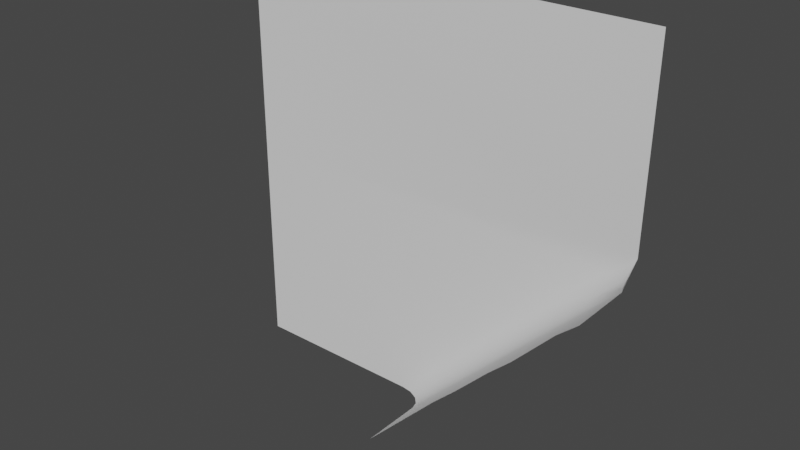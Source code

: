 # Source: cliff_middle_middle_roof.blend  (saved by Blender 2.80.75; exported with 4.5.12 LTS)
import bpy
from mathutils import Matrix  # noqa: F401  (used for matrix-valued properties, if any)

bpy.ops.wm.read_factory_settings(use_empty=True)
scene = bpy.context.scene
scene.name = 'Scene'

# ---- collections
col_collection = bpy.data.collections.new('Collection'); scene.collection.children.link(col_collection)

# ---- world
world_world = bpy.data.worlds.new('World'); scene.world = world_world
world_world.use_nodes = True; world_world.node_tree.nodes.clear()
_N = world_world.node_tree.nodes; _L = world_world.node_tree.links
n0 = _N.new('ShaderNodeOutputWorld'); n0.name = 'World Output'; n0.location = (300, 300)
n1 = _N.new('ShaderNodeBackground'); n1.name = 'Background'; n1.location = (10, 300)
n1.inputs[0].default_value = (0.05088, 0.05088, 0.05088, 1.0)
_L.new(n1.outputs[0], n0.inputs[0])
n0.is_active_output = True
world_world.color = (0.05088, 0.05088, 0.05088)
world_world.use_sun_shadow = False
world_world.sun_shadow_jitter_overblur = 0.0

# ---- meshes
me_plane = bpy.data.meshes.new('Plane')
me_plane.from_pydata([(-0.5, 0.0, 0.5), (-0.5, 0.0, -0.5), (0.5, 0.0, 0.5), (-0.5, 0.0, 0.0), (-0.002881, -0.203, -0.4972), (0.4971, -0.203, 0.002765), (0.4257, -0.1596, -0.06866), (0.3543, -0.1951, -0.1401), (0.2828, -0.1696, -0.2115), (0.2114, -0.1778, -0.2829), (0.14, -0.1596, -0.3544), (0.06855, -0.1815, -0.4258), (-0.07359, -0.003009, -0.4972), (-0.002881, -0.05301, -0.4972), (-0.04653, -0.006815, -0.4972), (-0.02359, -0.01765, -0.4972), (-0.008264, -0.03387, -0.4972), (0.4971, -0.05301, 0.002765), (0.4264, -0.003009, 0.002765), (0.4971, -0.003009, 0.05276), (0.4917, -0.03387, 0.002765), (0.4764, -0.01765, 0.002765), (0.4535, -0.006815, 0.002765), (0.4257, -0.05301, -0.06866), (0.3903, -0.003009, -0.03331), (0.423, -0.03387, -0.06597), (0.4153, -0.01765, -0.05831), (0.4039, -0.006815, -0.04684), (0.3543, -0.05301, -0.1401), (0.3189, -0.003009, -0.1047), (0.3516, -0.03387, -0.1374), (0.3439, -0.01765, -0.1297), (0.3324, -0.006815, -0.1183), (0.2828, -0.05301, -0.2115), (0.2475, -0.003009, -0.1762), (0.2801, -0.03387, -0.2088), (0.2725, -0.01765, -0.2012), (0.261, -0.006815, -0.1897), (0.2114, -0.05301, -0.2829), (0.176, -0.003009, -0.2476), (0.2087, -0.03387, -0.2803), (0.201, -0.01765, -0.2726), (0.1896, -0.006815, -0.2611), (0.14, -0.05301, -0.3544), (0.1046, -0.003009, -0.319), (0.1373, -0.03387, -0.3517), (0.1296, -0.01765, -0.344), (0.1182, -0.006815, -0.3326), (0.03319, -0.003009, -0.3905), (0.06855, -0.05301, -0.4258), (0.04672, -0.006815, -0.404), (0.05819, -0.01765, -0.4155), (0.06586, -0.03387, -0.4231)], [], [(2, 19, 18, 3, 0), (23, 17, 5, 6), (28, 23, 6, 7), (1, 3, 18, 24, 29, 34, 39, 44, 48, 12), (49, 43, 10, 11), (43, 38, 9, 10), (38, 33, 8, 9), (33, 28, 7, 8), (17, 20, 19), (20, 21, 19), (21, 22, 19), (22, 18, 19), (49, 13, 16, 52), (52, 16, 15, 51), (51, 15, 14, 50), (50, 14, 12, 48), (17, 23, 25, 20), (20, 25, 26, 21), (21, 26, 27, 22), (22, 27, 24, 18), (23, 28, 30, 25), (25, 30, 31, 26), (26, 31, 32, 27), (27, 32, 29, 24), (28, 33, 35, 30), (30, 35, 36, 31), (31, 36, 37, 32), (32, 37, 34, 29), (33, 38, 40, 35), (35, 40, 41, 36), (36, 41, 42, 37), (37, 42, 39, 34), (38, 43, 45, 40), (40, 45, 46, 41), (41, 46, 47, 42), (42, 47, 44, 39), (43, 49, 52, 45), (45, 52, 51, 46), (46, 51, 50, 47), (47, 50, 48, 44), (13, 49, 11, 4)])
me_plane.polygons.foreach_set('use_smooth', [True] * 41)
_uv = me_plane.uv_layers.new(name='UVMap')
_uv.uv.foreach_set('vector', [0.0, 0.0, 0.9, 0.9, 0.9293, 0.9293, 0.0, 0.0, 0.0, 0.0, 0.8571, 1.0, 1.0, 1.0, 1.0, 1.0, 0.8571, 1.0, 0.7143, 1.0, 0.8571, 1.0, 0.8571, 1.0, 0.7143, 1.0, 0.0, 0.0, 0.0, 0.0, 0.9293, 0.9293, 0.8596, 0.9268, 0.7192, 0.9244, 0.5784, 0.9223, 0.4381, 0.9197, 0.2988, 0.9162, 0.1617, 0.9105, 0.0, 0.8586, 0.1429, 1.0, 0.2857, 1.0, 0.2857, 1.0, 0.1429, 1.0, 0.2857, 1.0, 0.4286, 1.0, 0.4286, 1.0, 0.2857, 1.0, 0.4286, 1.0, 0.5714, 1.0, 0.5714, 1.0, 0.4286, 1.0, 0.5714, 1.0, 0.7143, 1.0, 0.7143, 1.0, 0.5714, 1.0, 1.0, 1.0, 0.9946, 1.0, 1.0, 1.0, 0.9946, 1.0, 1.0, 1.0, 1.0, 1.0, 1.0, 1.0, 0.9563, 1.0, 1.0, 1.0, 0.9563, 1.0, 0.9293, 1.0, 1.0, 1.0, 0.1429, 1.0, 0.0, 1.0, -0.005383, 1.0, 0.1429, 1.0, 0.1429, 1.0, -0.005383, 1.0, 0.0, 1.0, 0.1429, 1.0, 0.1429, 1.0, 0.0, 1.0, 0.0, 0.9127, 0.154, 0.9452, 0.154, 0.9452, 0.0, 0.9127, 0.0, 0.8586, 0.1617, 0.9105, 1.0, 1.0, 0.8571, 1.0, 0.8571, 1.0, 0.9946, 1.0, 0.9946, 1.0, 0.8571, 1.0, 0.8571, 1.0, 0.9793, 1.0, 0.9793, 1.0, 0.8571, 1.0, 0.8593, 0.9542, 0.9563, 0.9563, 0.9563, 0.9563, 0.8593, 0.9542, 0.8596, 0.9268, 0.9293, 0.9293, 0.8571, 1.0, 0.7143, 1.0, 0.7143, 1.0, 0.8571, 1.0, 0.8571, 1.0, 0.7143, 1.0, 0.7143, 1.0, 0.8571, 1.0, 0.8571, 1.0, 0.7143, 1.0, 0.7177, 0.9529, 0.8593, 0.9542, 0.8593, 0.9542, 0.7177, 0.9529, 0.7192, 0.9244, 0.8596, 0.9268, 0.7143, 1.0, 0.5714, 1.0, 0.5714, 1.0, 0.7143, 1.0, 0.7143, 1.0, 0.5714, 1.0, 0.5714, 1.0, 0.7143, 1.0, 0.7143, 1.0, 0.5714, 1.0, 0.576, 0.9518, 0.7177, 0.9529, 0.7177, 0.9529, 0.576, 0.9518, 0.5784, 0.9223, 0.7192, 0.9244, 0.5714, 1.0, 0.4286, 1.0, 0.4286, 1.0, 0.5714, 1.0, 0.5714, 1.0, 0.4286, 1.0, 0.4286, 1.0, 0.5714, 1.0, 0.5714, 1.0, 0.4286, 1.0, 0.4346, 0.9503, 0.576, 0.9518, 0.576, 0.9518, 0.4346, 0.9503, 0.4381, 0.9197, 0.5784, 0.9223, 0.4286, 1.0, 0.2857, 1.0, 0.2857, 1.0, 0.4286, 1.0, 0.4286, 1.0, 0.2857, 1.0, 0.2857, 1.0, 0.4286, 1.0, 0.4286, 1.0, 0.2857, 1.0, 0.2937, 0.9483, 0.4346, 0.9503, 0.4346, 0.9503, 0.2937, 0.9483, 0.2988, 0.9162, 0.4381, 0.9197, 0.2857, 1.0, 0.1429, 1.0, 0.1429, 1.0, 0.2857, 1.0, 0.2857, 1.0, 0.1429, 1.0, 0.1429, 1.0, 0.2857, 1.0, 0.2857, 1.0, 0.1429, 1.0, 0.154, 0.9452, 0.2937, 0.9483, 0.2937, 0.9483, 0.154, 0.9452, 0.1617, 0.9105, 0.2988, 0.9162, 0.0, 1.0, 0.1429, 1.0, 0.1429, 1.0, 0.0, 1.0])
me_plane.use_remesh_preserve_volume = False
me_plane.use_remesh_preserve_attributes = False
me_plane.use_mirror_vertex_groups = False
me_plane.update()

# ---- objects
ob_plane = bpy.data.objects.new('Plane', me_plane)

# ---- transforms, parenting, visibility, modifiers, constraints
ob_plane.location = (0.0, 0.0, 0.0)
ob_plane.lineart.crease_threshold = 0.0

# ---- collection membership
col_collection.objects.link(ob_plane)

# ---- scene / render settings (as saved in the file)
scene.frame_start = 1; scene.frame_end = 250; scene.frame_set(1)
scene.render.engine = 'BLENDER_EEVEE_NEXT'
scene.cycles.use_denoising = False
scene.cycles.samples = 128
scene.cycles.sampling_pattern = 'TABULATED_SOBOL'
scene.cycles.use_adaptive_sampling = False
scene.cycles.use_light_tree = False
scene.view_settings.view_transform = 'Filmic'
bpy.context.view_layer.update()

# ---- added for rendering (the .blend has no active camera and no usable light): camera, sun
cam_auto = bpy.data.cameras.new('AutoCamera')
cam_auto.lens = 50.0
cam_auto.sensor_width = 36.0
cam_auto.clip_end = 1000.0
ob_auto_camera = bpy.data.objects.new('AutoCamera', cam_auto)
scene.collection.objects.link(ob_auto_camera)
ob_auto_camera.location = (1.32188, -1.68776, 1.0575)
ob_auto_camera.rotation_euler = (1.09748, -7.21219e-08, 0.694738)
scene.camera = ob_auto_camera
light_auto_sun = bpy.data.lights.new('AutoSun', 'SUN')
light_auto_sun.energy = 3.0
light_auto_sun.angle = 0.0523599
ob_auto_sun = bpy.data.objects.new('AutoSun', light_auto_sun)
scene.collection.objects.link(ob_auto_sun)
ob_auto_sun.rotation_euler = (0.872665, 0.174533, 0.523599)
bpy.context.view_layer.update()
